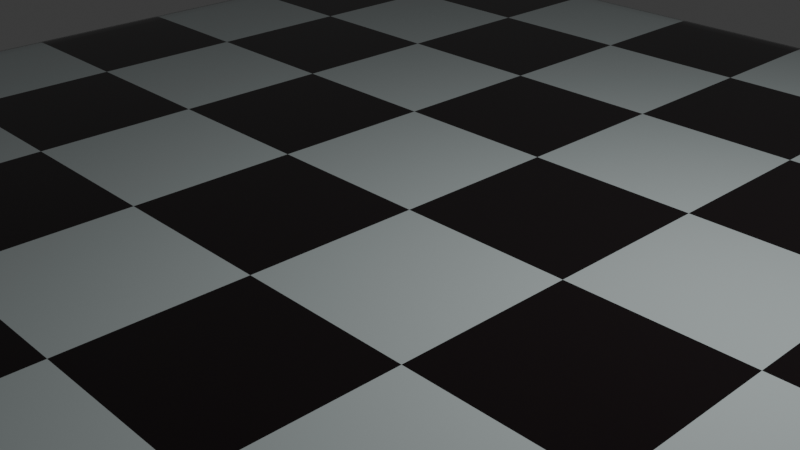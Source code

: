 # Source: board.blend  (saved by Blender 5.0.118; exported with 4.5.12 LTS)
import bpy
from mathutils import Matrix  # noqa: F401  (used for matrix-valued properties, if any)

bpy.ops.wm.read_factory_settings(use_empty=True)
scene = bpy.context.scene
scene.name = 'Scene'

# ---- collections
col_collection = bpy.data.collections.new('Collection'); scene.collection.children.link(col_collection)

# ---- materials (node trees are filled in below, after node groups)
mat_blacksquare = bpy.data.materials.new('blacksquare')
mat_whitesquare = bpy.data.materials.new('whitesquare')

# ---- material node trees
mat_blacksquare.use_nodes = True; mat_blacksquare.node_tree.nodes.clear()
_N = mat_blacksquare.node_tree.nodes; _L = mat_blacksquare.node_tree.links
n0 = _N.new('ShaderNodeBsdfPrincipled'); n0.name = 'Principled BSDF'; n0.location = (-200, 100)
n0.inputs[0].default_value = (0.009254, 0.005866, 0.006545, 1.0)
n0.inputs[2].default_value = 0.1
n0.inputs[7].default_value = 0.1
n1 = _N.new('ShaderNodeOutputMaterial'); n1.name = 'Material Output'; n1.location = (200, 100)
_L.new(n0.outputs[0], n1.inputs[0])
n1.is_active_output = True
mat_whitesquare.use_nodes = True; mat_whitesquare.node_tree.nodes.clear()
_N = mat_whitesquare.node_tree.nodes; _L = mat_whitesquare.node_tree.links
n0 = _N.new('ShaderNodeBsdfPrincipled'); n0.name = 'Principled BSDF'; n0.location = (-200, 100)
n0.inputs[0].default_value = (0.4609, 0.5176, 0.5176, 1.0)
n0.inputs[2].default_value = 0.1
n1 = _N.new('ShaderNodeOutputMaterial'); n1.name = 'Material Output'; n1.location = (200, 100)
_L.new(n0.outputs[0], n1.inputs[0])
n1.is_active_output = True

# ---- world
world_world = bpy.data.worlds.new('World'); scene.world = world_world
world_world.use_nodes = True; world_world.node_tree.nodes.clear()
_N = world_world.node_tree.nodes; _L = world_world.node_tree.links
n0 = _N.new('ShaderNodeOutputWorld'); n0.name = 'World Output'; n0.location = (200, 100)
n1 = _N.new('ShaderNodeBackground'); n1.name = 'Background'; n1.location = (-200, 100)
n1.inputs[0].default_value = (0.05088, 0.05088, 0.05088, 1.0)
_L.new(n1.outputs[0], n0.inputs[0])
n0.is_active_output = True
world_world.color = (0.05088, 0.05088, 0.05088)
world_world.sun_shadow_jitter_overblur = 0.0

# ---- cameras
cam_camera = bpy.data.cameras.new('Camera')
cam_camera.clip_end = 100.0
cam_camera.ortho_scale = 7.314

# ---- lights
light_light = bpy.data.lights.new('Light', 'POINT')
light_light.energy = 1000.0
light_light.shadow_soft_size = 0.1

# ---- meshes
me_plane = bpy.data.meshes.new('Plane')
me_plane.from_pydata([(-1.0, -1.0, -0.1), (1.0, -1.0, -0.1), (-1.0, 1.0, -0.1), (1.0, 1.0, -0.1), (-1.0, 0.0, -0.1), (0.0, -1.0, -0.1), (1.0, 0.0, -0.1), (0.0, 1.0, -0.1), (0.0, 0.0, 0.0), (-1.0, -0.5, -0.1), (0.5, -1.0, -0.1), (1.0, 0.5, -0.1), (-0.5, 1.0, -0.1), (-1.0, 0.5, -0.1), (-0.5, -1.0, -0.1), (1.0, -0.5, -0.1), (0.5, 1.0, -0.1), (0.0, 0.5, 0.0), (0.0, -0.5, 0.0), (-0.5, 0.0, 0.0), (0.5, 0.0, 0.0), (0.5, -0.5, 0.0), (-0.5, -0.5, 0.0), (-0.5, 0.5, 0.0), (0.5, 0.5, 0.0), (-1.0, -0.75, 0.0), (0.75, -1.0, -0.1), (1.0, 0.75, -0.1), (-0.75, 1.0, -0.1), (-1.0, 0.25, -0.1), (-0.25, -1.0, -0.1), (1.0, -0.25, -0.1), (0.25, 1.0, -0.1), (0.0, 0.75, 0.0), (0.0, -0.25, 0.0), (-0.75, 0.0, 0.0), (0.25, 0.0, 0.0), (-1.0, -0.25, -0.1), (0.25, -1.0, -0.1), (1.0, 0.25, -0.1), (-0.25, 1.0, -0.1), (-1.0, 0.75, -0.1), (-0.75, -1.0, -0.1), (1.0, -0.75, -0.1), (0.75, 1.0, 0.0), (0.0, 0.25, 0.0), (0.0, -0.75, 0.0), (-0.25, 0.0, 0.0), (0.75, 0.0, 0.0), (0.5, -0.25, 0.0), (0.5, -0.75, 0.0), (0.25, -0.5, 0.0), (0.75, -0.5, 0.0), (-0.5, -0.25, 0.0), (-0.5, -0.75, 0.0), (-0.75, -0.5, 0.0), (-0.25, -0.5, 0.0), (-0.5, 0.75, 0.0), (-0.5, 0.25, 0.0), (-0.75, 0.5, 0.0), (-0.25, 0.5, 0.0), (0.5, 0.75, 0.0), (0.5, 0.25, 0.0), (0.25, 0.5, 0.0), (0.75, 0.5, 0.0), (0.75, 0.25, 0.0), (0.25, 0.25, 0.0), (0.25, 0.75, 0.0), (-0.25, 0.25, 0.0), (-0.75, 0.25, 0.0), (-0.75, 0.75, 0.0), (-0.25, -0.75, 0.0), (-0.75, -0.75, 0.0), (-0.75, -0.25, 0.0), (0.75, -0.75, 0.0), (0.25, -0.75, 0.0), (0.25, -0.25, 0.0), (0.75, -0.25, 0.0), (-0.25, -0.25, 0.0), (-0.25, 0.75, 0.0), (0.75, 0.75, 0.0), (-1.0, -0.75, 0.006688), (-1.0, -1.0, 0.006688), (0.75, -1.0, 0.006688), (1.0, -1.0, 0.006688), (1.0, 0.75, 0.006688), (1.0, 1.0, 0.006688), (-0.75, 1.0, 0.006688), (-1.0, 1.0, 0.006688), (-1.0, 0.25, 0.006688), (-1.0, 0.0, 0.006688), (-0.25, -1.0, 0.006688), (0.0, -1.0, 0.006688), (1.0, -0.25, 0.006688), (1.0, 0.0, 0.006688), (0.25, 1.0, 0.006688), (0.0, 1.0, 0.006688), (0.0, 0.75, 0.006688), (0.0, -0.25, 0.006688), (0.0, 0.0, 0.006688), (-0.75, 0.0, 0.006688), (0.25, 0.0, 0.006688), (-1.0, -0.25, 0.006688), (-1.0, -0.5, 0.006688), (0.25, -1.0, 0.006688), (0.5, -1.0, 0.006688), (1.0, 0.25, 0.006688), (1.0, 0.5, 0.006688), (-0.25, 1.0, 0.006688), (-0.5, 1.0, 0.006688), (-1.0, 0.75, 0.006688), (-1.0, 0.5, 0.006688), (-0.75, -1.0, 0.006688), (-0.5, -1.0, 0.006688), (1.0, -0.75, 0.006688), (1.0, -0.5, 0.006688), (0.75, 1.0, 0.006688), (0.5, 1.0, 0.006688), (0.0, 0.25, 0.006688), (0.0, 0.5, 0.006688), (0.0, -0.75, 0.006688), (0.0, -0.5, 0.006688), (-0.25, 0.0, 0.006688), (-0.5, 0.0, 0.006688), (0.75, 0.0, 0.006688), (0.5, 0.0, 0.006688), (0.5, -0.25, 0.006688), (0.5, -0.75, 0.006688), (0.5, -0.5, 0.006688), (0.25, -0.5, 0.006688), (0.75, -0.5, 0.006688), (-0.5, -0.25, 0.006688), (-0.5, -0.75, 0.006688), (-0.5, -0.5, 0.006688), (-0.75, -0.5, 0.006688), (-0.25, -0.5, 0.006688), (-0.5, 0.75, 0.006688), (-0.5, 0.25, 0.006688), (-0.5, 0.5, 0.006688), (-0.75, 0.5, 0.006688), (-0.25, 0.5, 0.006688), (0.5, 0.75, 0.006688), (0.5, 0.25, 0.006688), (0.5, 0.5, 0.006688), (0.25, 0.5, 0.006688), (0.75, 0.5, 0.006688), (0.75, 0.25, 0.006688), (0.25, 0.25, 0.006688), (0.25, 0.75, 0.006688), (-0.25, 0.25, 0.006688), (-0.75, 0.25, 0.006688), (-0.75, 0.75, 0.006688), (-0.25, -0.75, 0.006688), (-0.75, -0.75, 0.006688), (-0.75, -0.25, 0.006688), (0.75, -0.75, 0.006688), (0.25, -0.75, 0.006688), (0.25, -0.25, 0.006688), (0.75, -0.25, 0.006688), (-0.25, -0.25, 0.006688), (-0.25, 0.75, 0.006688), (0.75, 0.75, 0.006688)], [], [(80, 44, 3, 27), (79, 40, 7, 33), (78, 47, 8, 34), (77, 48, 6, 31), (76, 36, 20, 49), (75, 51, 21, 50), (74, 52, 15, 43), (73, 35, 19, 53), (72, 55, 22, 54), (71, 56, 18, 46), (70, 28, 12, 57), (69, 59, 23, 58), (68, 60, 17, 45), (67, 32, 16, 61), (66, 63, 24, 62), (65, 64, 11, 39), (62, 24, 64, 65), (20, 62, 65, 48), (48, 65, 39, 6), (45, 17, 63, 66), (8, 45, 66, 36), (36, 66, 62, 20), (33, 7, 32, 67), (17, 33, 67, 63), (63, 67, 61, 24), (58, 23, 60, 68), (19, 58, 68, 47), (47, 68, 45, 8), (29, 13, 59, 69), (4, 29, 69, 35), (35, 69, 58, 19), (41, 2, 28, 70), (13, 41, 70, 59), (59, 70, 57, 23), (54, 22, 56, 71), (14, 54, 71, 30), (30, 71, 46, 5), (25, 9, 55, 72), (0, 25, 72, 42), (42, 72, 54, 14), (37, 4, 35, 73), (9, 37, 73, 55), (55, 73, 53, 22), (50, 21, 52, 74), (10, 50, 74, 26), (26, 74, 43, 1), (46, 18, 51, 75), (5, 46, 75, 38), (38, 75, 50, 10), (34, 8, 36, 76), (18, 34, 76, 51), (51, 76, 49, 21), (49, 20, 48, 77), (21, 49, 77, 52), (52, 77, 31, 15), (53, 19, 47, 78), (22, 53, 78, 56), (56, 78, 34, 18), (57, 12, 40, 79), (23, 57, 79, 60), (60, 79, 33, 17), (61, 16, 44, 80), (24, 61, 80, 64), (64, 80, 27, 11), (161, 85, 86, 116), (160, 97, 96, 108), (159, 98, 99, 122), (158, 93, 94, 124), (157, 126, 125, 101), (156, 127, 128, 129), (155, 114, 115, 130), (154, 131, 123, 100), (153, 132, 133, 134), (152, 120, 121, 135), (151, 136, 109, 87), (150, 137, 138, 139), (149, 118, 119, 140), (148, 141, 117, 95), (147, 142, 143, 144), (146, 106, 107, 145), (142, 146, 145, 143), (125, 124, 146, 142), (124, 94, 106, 146), (118, 147, 144, 119), (99, 101, 147, 118), (101, 125, 142, 147), (97, 148, 95, 96), (119, 144, 148, 97), (144, 143, 141, 148), (137, 149, 140, 138), (123, 122, 149, 137), (122, 99, 118, 149), (89, 150, 139, 111), (90, 100, 150, 89), (100, 123, 137, 150), (110, 151, 87, 88), (111, 139, 151, 110), (139, 138, 136, 151), (132, 152, 135, 133), (113, 91, 152, 132), (91, 92, 120, 152), (81, 153, 134, 103), (82, 112, 153, 81), (112, 113, 132, 153), (102, 154, 100, 90), (103, 134, 154, 102), (134, 133, 131, 154), (127, 155, 130, 128), (105, 83, 155, 127), (83, 84, 114, 155), (120, 156, 129, 121), (92, 104, 156, 120), (104, 105, 127, 156), (98, 157, 101, 99), (121, 129, 157, 98), (129, 128, 126, 157), (126, 158, 124, 125), (128, 130, 158, 126), (130, 115, 93, 158), (131, 159, 122, 123), (133, 135, 159, 131), (135, 121, 98, 159), (136, 160, 108, 109), (138, 140, 160, 136), (140, 119, 97, 160), (141, 161, 116, 117), (143, 145, 161, 141), (145, 107, 85, 161), (4, 37, 102, 90), (37, 9, 103, 102), (5, 38, 104, 92), (38, 10, 105, 104), (9, 25, 81, 103), (25, 0, 82, 81), (6, 39, 106, 94), (39, 11, 107, 106), (10, 26, 83, 105), (26, 1, 84, 83), (7, 40, 108, 96), (40, 12, 109, 108), (11, 27, 85, 107), (27, 3, 86, 85), (2, 41, 110, 88), (41, 13, 111, 110), (12, 28, 87, 109), (28, 2, 88, 87), (0, 42, 112, 82), (42, 14, 113, 112), (13, 29, 89, 111), (29, 4, 90, 89), (1, 43, 114, 84), (43, 15, 115, 114), (14, 30, 91, 113), (30, 5, 92, 91), (3, 44, 116, 86), (44, 16, 117, 116), (15, 31, 93, 115), (31, 6, 94, 93), (16, 32, 95, 117), (32, 7, 96, 95)])
me_plane.polygons.foreach_set('use_smooth', [True] * 160)
me_plane.polygons.foreach_set('material_index', [0, 0, 0, 0, 0, 0, 0, 0, 0, 0, 0, 0, 0, 0, 0, 0, 1, 0, 1, 1, 0, 1, 1, 0, 1, 1, 0, 1, 1, 0, 1, 1, 0, 1, 1, 0, 1, 1, 0, 1, 1, 0, 1, 1, 0, 1, 1, 0, 1, 1, 0, 1, 1, 0, 1, 1, 0, 1, 1, 0, 1, 1, 0, 1, 0, 0, 0, 0, 0, 0, 0, 0, 0, 0, 0, 0, 0, 0, 0, 0, 1, 0, 1, 1, 0, 1, 1, 0, 1, 1, 0, 1, 1, 0, 1, 1, 0, 1, 1, 0, 1, 1, 0, 1, 1, 0, 1, 1, 0, 1, 1, 0, 1, 1, 0, 1, 1, 0, 1, 1, 0, 1, 1, 0, 1, 1, 0, 1, 1, 0, 0, 1, 1, 0, 1, 0, 0, 1, 0, 1, 1, 0, 1, 0, 0, 1, 0, 1, 1, 0, 1, 0, 0, 1, 0, 1, 1, 0, 0, 1])
_uv = me_plane.uv_layers.new(name='UVMap')
_uv.uv.foreach_set('vector', [0.875, 0.875, 0.875, 1.0, 1.0, 1.0, 1.0, 0.875, 0.375, 0.875, 0.375, 1.0, 0.5, 1.0, 0.5, 0.875, 0.375, 0.375, 0.375, 0.5, 0.5, 0.5, 0.5, 0.375, 0.875, 0.375, 0.875, 0.5, 1.0, 0.5, 1.0, 0.375, 0.625, 0.375, 0.625, 0.5, 0.75, 0.5, 0.75, 0.375, 0.625, 0.125, 0.625, 0.25, 0.75, 0.25, 0.75, 0.125, 0.875, 0.125, 0.875, 0.25, 1.0, 0.25, 1.0, 0.125, 0.125, 0.375, 0.125, 0.5, 0.25, 0.5, 0.25, 0.375, 0.125, 0.125, 0.125, 0.25, 0.25, 0.25, 0.25, 0.125, 0.375, 0.125, 0.375, 0.25, 0.5, 0.25, 0.5, 0.125, 0.125, 0.875, 0.125, 1.0, 0.25, 1.0, 0.25, 0.875, 0.125, 0.625, 0.125, 0.75, 0.25, 0.75, 0.25, 0.625, 0.375, 0.625, 0.375, 0.75, 0.5, 0.75, 0.5, 0.625, 0.625, 0.875, 0.625, 1.0, 0.75, 1.0, 0.75, 0.875, 0.625, 0.625, 0.625, 0.75, 0.75, 0.75, 0.75, 0.625, 0.875, 0.625, 0.875, 0.75, 1.0, 0.75, 1.0, 0.625, 0.75, 0.625, 0.75, 0.75, 0.875, 0.75, 0.875, 0.625, 0.75, 0.5, 0.75, 0.625, 0.875, 0.625, 0.875, 0.5, 0.875, 0.5, 0.875, 0.625, 1.0, 0.625, 1.0, 0.5, 0.5, 0.625, 0.5, 0.75, 0.625, 0.75, 0.625, 0.625, 0.5, 0.5, 0.5, 0.625, 0.625, 0.625, 0.625, 0.5, 0.625, 0.5, 0.625, 0.625, 0.75, 0.625, 0.75, 0.5, 0.5, 0.875, 0.5, 1.0, 0.625, 1.0, 0.625, 0.875, 0.5, 0.75, 0.5, 0.875, 0.625, 0.875, 0.625, 0.75, 0.625, 0.75, 0.625, 0.875, 0.75, 0.875, 0.75, 0.75, 0.25, 0.625, 0.25, 0.75, 0.375, 0.75, 0.375, 0.625, 0.25, 0.5, 0.25, 0.625, 0.375, 0.625, 0.375, 0.5, 0.375, 0.5, 0.375, 0.625, 0.5, 0.625, 0.5, 0.5, 0.0, 0.625, 0.0, 0.75, 0.125, 0.75, 0.125, 0.625, 0.0, 0.5, 0.0, 0.625, 0.125, 0.625, 0.125, 0.5, 0.125, 0.5, 0.125, 0.625, 0.25, 0.625, 0.25, 0.5, 0.0, 0.875, 0.0, 1.0, 0.125, 1.0, 0.125, 0.875, 0.0, 0.75, 0.0, 0.875, 0.125, 0.875, 0.125, 0.75, 0.125, 0.75, 0.125, 0.875, 0.25, 0.875, 0.25, 0.75, 0.25, 0.125, 0.25, 0.25, 0.375, 0.25, 0.375, 0.125, 0.25, 0.0, 0.25, 0.125, 0.375, 0.125, 0.375, 0.0, 0.375, 0.0, 0.375, 0.125, 0.5, 0.125, 0.5, 0.0, 0.0, 0.125, 0.0, 0.25, 0.125, 0.25, 0.125, 0.125, 0.0, 0.0, 0.0, 0.125, 0.125, 0.125, 0.125, 0.0, 0.125, 0.0, 0.125, 0.125, 0.25, 0.125, 0.25, 0.0, 0.0, 0.375, 0.0, 0.5, 0.125, 0.5, 0.125, 0.375, 0.0, 0.25, 0.0, 0.375, 0.125, 0.375, 0.125, 0.25, 0.125, 0.25, 0.125, 0.375, 0.25, 0.375, 0.25, 0.25, 0.75, 0.125, 0.75, 0.25, 0.875, 0.25, 0.875, 0.125, 0.75, 0.0, 0.75, 0.125, 0.875, 0.125, 0.875, 0.0, 0.875, 0.0, 0.875, 0.125, 1.0, 0.125, 1.0, 0.0, 0.5, 0.125, 0.5, 0.25, 0.625, 0.25, 0.625, 0.125, 0.5, 0.0, 0.5, 0.125, 0.625, 0.125, 0.625, 0.0, 0.625, 0.0, 0.625, 0.125, 0.75, 0.125, 0.75, 0.0, 0.5, 0.375, 0.5, 0.5, 0.625, 0.5, 0.625, 0.375, 0.5, 0.25, 0.5, 0.375, 0.625, 0.375, 0.625, 0.25, 0.625, 0.25, 0.625, 0.375, 0.75, 0.375, 0.75, 0.25, 0.75, 0.375, 0.75, 0.5, 0.875, 0.5, 0.875, 0.375, 0.75, 0.25, 0.75, 0.375, 0.875, 0.375, 0.875, 0.25, 0.875, 0.25, 0.875, 0.375, 1.0, 0.375, 1.0, 0.25, 0.25, 0.375, 0.25, 0.5, 0.375, 0.5, 0.375, 0.375, 0.25, 0.25, 0.25, 0.375, 0.375, 0.375, 0.375, 0.25, 0.375, 0.25, 0.375, 0.375, 0.5, 0.375, 0.5, 0.25, 0.25, 0.875, 0.25, 1.0, 0.375, 1.0, 0.375, 0.875, 0.25, 0.75, 0.25, 0.875, 0.375, 0.875, 0.375, 0.75, 0.375, 0.75, 0.375, 0.875, 0.5, 0.875, 0.5, 0.75, 0.75, 0.875, 0.75, 1.0, 0.875, 1.0, 0.875, 0.875, 0.75, 0.75, 0.75, 0.875, 0.875, 0.875, 0.875, 0.75, 0.875, 0.75, 0.875, 0.875, 1.0, 0.875, 1.0, 0.75, 0.875, 0.875, 1.0, 0.875, 1.0, 1.0, 0.875, 1.0, 0.375, 0.875, 0.5, 0.875, 0.5, 1.0, 0.375, 1.0, 0.375, 0.375, 0.5, 0.375, 0.5, 0.5, 0.375, 0.5, 0.875, 0.375, 1.0, 0.375, 1.0, 0.5, 0.875, 0.5, 0.625, 0.375, 0.75, 0.375, 0.75, 0.5, 0.625, 0.5, 0.625, 0.125, 0.75, 0.125, 0.75, 0.25, 0.625, 0.25, 0.875, 0.125, 1.0, 0.125, 1.0, 0.25, 0.875, 0.25, 0.125, 0.375, 0.25, 0.375, 0.25, 0.5, 0.125, 0.5, 0.125, 0.125, 0.25, 0.125, 0.25, 0.25, 0.125, 0.25, 0.375, 0.125, 0.5, 0.125, 0.5, 0.25, 0.375, 0.25, 0.125, 0.875, 0.25, 0.875, 0.25, 1.0, 0.125, 1.0, 0.125, 0.625, 0.25, 0.625, 0.25, 0.75, 0.125, 0.75, 0.375, 0.625, 0.5, 0.625, 0.5, 0.75, 0.375, 0.75, 0.625, 0.875, 0.75, 0.875, 0.75, 1.0, 0.625, 1.0, 0.625, 0.625, 0.75, 0.625, 0.75, 0.75, 0.625, 0.75, 0.875, 0.625, 1.0, 0.625, 1.0, 0.75, 0.875, 0.75, 0.75, 0.625, 0.875, 0.625, 0.875, 0.75, 0.75, 0.75, 0.75, 0.5, 0.875, 0.5, 0.875, 0.625, 0.75, 0.625, 0.875, 0.5, 1.0, 0.5, 1.0, 0.625, 0.875, 0.625, 0.5, 0.625, 0.625, 0.625, 0.625, 0.75, 0.5, 0.75, 0.5, 0.5, 0.625, 0.5, 0.625, 0.625, 0.5, 0.625, 0.625, 0.5, 0.75, 0.5, 0.75, 0.625, 0.625, 0.625, 0.5, 0.875, 0.625, 0.875, 0.625, 1.0, 0.5, 1.0, 0.5, 0.75, 0.625, 0.75, 0.625, 0.875, 0.5, 0.875, 0.625, 0.75, 0.75, 0.75, 0.75, 0.875, 0.625, 0.875, 0.25, 0.625, 0.375, 0.625, 0.375, 0.75, 0.25, 0.75, 0.25, 0.5, 0.375, 0.5, 0.375, 0.625, 0.25, 0.625, 0.375, 0.5, 0.5, 0.5, 0.5, 0.625, 0.375, 0.625, 0.0, 0.625, 0.125, 0.625, 0.125, 0.75, 0.0, 0.75, 0.0, 0.5, 0.125, 0.5, 0.125, 0.625, 0.0, 0.625, 0.125, 0.5, 0.25, 0.5, 0.25, 0.625, 0.125, 0.625, 0.0, 0.875, 0.125, 0.875, 0.125, 1.0, 0.0, 1.0, 0.0, 0.75, 0.125, 0.75, 0.125, 0.875, 0.0, 0.875, 0.125, 0.75, 0.25, 0.75, 0.25, 0.875, 0.125, 0.875, 0.25, 0.125, 0.375, 0.125, 0.375, 0.25, 0.25, 0.25, 0.25, 0.0, 0.375, 0.0, 0.375, 0.125, 0.25, 0.125, 0.375, 0.0, 0.5, 0.0, 0.5, 0.125, 0.375, 0.125, 0.0, 0.125, 0.125, 0.125, 0.125, 0.25, 0.0, 0.25, 0.0, 0.0, 0.125, 0.0, 0.125, 0.125, 0.0, 0.125, 0.125, 0.0, 0.25, 0.0, 0.25, 0.125, 0.125, 0.125, 0.0, 0.375, 0.125, 0.375, 0.125, 0.5, 0.0, 0.5, 0.0, 0.25, 0.125, 0.25, 0.125, 0.375, 0.0, 0.375, 0.125, 0.25, 0.25, 0.25, 0.25, 0.375, 0.125, 0.375, 0.75, 0.125, 0.875, 0.125, 0.875, 0.25, 0.75, 0.25, 0.75, 0.0, 0.875, 0.0, 0.875, 0.125, 0.75, 0.125, 0.875, 0.0, 1.0, 0.0, 1.0, 0.125, 0.875, 0.125, 0.5, 0.125, 0.625, 0.125, 0.625, 0.25, 0.5, 0.25, 0.5, 0.0, 0.625, 0.0, 0.625, 0.125, 0.5, 0.125, 0.625, 0.0, 0.75, 0.0, 0.75, 0.125, 0.625, 0.125, 0.5, 0.375, 0.625, 0.375, 0.625, 0.5, 0.5, 0.5, 0.5, 0.25, 0.625, 0.25, 0.625, 0.375, 0.5, 0.375, 0.625, 0.25, 0.75, 0.25, 0.75, 0.375, 0.625, 0.375, 0.75, 0.375, 0.875, 0.375, 0.875, 0.5, 0.75, 0.5, 0.75, 0.25, 0.875, 0.25, 0.875, 0.375, 0.75, 0.375, 0.875, 0.25, 1.0, 0.25, 1.0, 0.375, 0.875, 0.375, 0.25, 0.375, 0.375, 0.375, 0.375, 0.5, 0.25, 0.5, 0.25, 0.25, 0.375, 0.25, 0.375, 0.375, 0.25, 0.375, 0.375, 0.25, 0.5, 0.25, 0.5, 0.375, 0.375, 0.375, 0.25, 0.875, 0.375, 0.875, 0.375, 1.0, 0.25, 1.0, 0.25, 0.75, 0.375, 0.75, 0.375, 0.875, 0.25, 0.875, 0.375, 0.75, 0.5, 0.75, 0.5, 0.875, 0.375, 0.875, 0.75, 0.875, 0.875, 0.875, 0.875, 1.0, 0.75, 1.0, 0.75, 0.75, 0.875, 0.75, 0.875, 0.875, 0.75, 0.875, 0.875, 0.75, 1.0, 0.75, 1.0, 0.875, 0.875, 0.875, 0.0, 0.5, 0.0, 0.375, 0.0, 0.375, 0.0, 0.5, 0.0, 0.375, 0.0, 0.25, 0.0, 0.25, 0.0, 0.375, 0.5, 0.0, 0.625, 0.0, 0.625, 0.0, 0.5, 0.0, 0.625, 0.0, 0.75, 0.0, 0.75, 0.0, 0.625, 0.0, 0.0, 0.25, 0.0, 0.125, 0.0, 0.125, 0.0, 0.25, 0.0, 0.125, 0.0, 0.0, 0.0, 0.0, 0.0, 0.125, 1.0, 0.5, 1.0, 0.625, 1.0, 0.625, 1.0, 0.5, 1.0, 0.625, 1.0, 0.75, 1.0, 0.75, 1.0, 0.625, 0.75, 0.0, 0.875, 0.0, 0.875, 0.0, 0.75, 0.0, 0.875, 0.0, 1.0, 0.0, 1.0, 0.0, 0.875, 0.0, 0.5, 1.0, 0.375, 1.0, 0.375, 1.0, 0.5, 1.0, 0.375, 1.0, 0.25, 1.0, 0.25, 1.0, 0.375, 1.0, 1.0, 0.75, 1.0, 0.875, 1.0, 0.875, 1.0, 0.75, 1.0, 0.875, 1.0, 1.0, 1.0, 1.0, 1.0, 0.875, 0.0, 1.0, 0.0, 0.875, 0.0, 0.875, 0.0, 1.0, 0.0, 0.875, 0.0, 0.75, 0.0, 0.75, 0.0, 0.875, 0.25, 1.0, 0.125, 1.0, 0.125, 1.0, 0.25, 1.0, 0.125, 1.0, 0.0, 1.0, 0.0, 1.0, 0.125, 1.0, 0.0, 0.0, 0.125, 0.0, 0.125, 0.0, 0.0, 0.0, 0.125, 0.0, 0.25, 0.0, 0.25, 0.0, 0.125, 0.0, 0.0, 0.75, 0.0, 0.625, 0.0, 0.625, 0.0, 0.75, 0.0, 0.625, 0.0, 0.5, 0.0, 0.5, 0.0, 0.625, 1.0, 0.0, 1.0, 0.125, 1.0, 0.125, 1.0, 0.0, 1.0, 0.125, 1.0, 0.25, 1.0, 0.25, 1.0, 0.125, 0.25, 0.0, 0.375, 0.0, 0.375, 0.0, 0.25, 0.0, 0.375, 0.0, 0.5, 0.0, 0.5, 0.0, 0.375, 0.0, 1.0, 1.0, 0.875, 1.0, 0.875, 1.0, 1.0, 1.0, 0.875, 1.0, 0.75, 1.0, 0.75, 1.0, 0.875, 1.0, 1.0, 0.25, 1.0, 0.375, 1.0, 0.375, 1.0, 0.25, 1.0, 0.375, 1.0, 0.5, 1.0, 0.5, 1.0, 0.375, 0.75, 1.0, 0.625, 1.0, 0.625, 1.0, 0.75, 1.0, 0.625, 1.0, 0.5, 1.0, 0.5, 1.0, 0.625, 1.0])
me_plane.materials.append(mat_blacksquare)
me_plane.materials.append(mat_whitesquare)
me_plane.update()

# ---- objects
ob_light = bpy.data.objects.new('Light', light_light)
ob_camera = bpy.data.objects.new('Camera', cam_camera)
ob_chessboard = bpy.data.objects.new('chessboard', me_plane)

# ---- transforms, parenting, visibility, modifiers, constraints
ob_light.location = (4.076, 1.005, 5.904)
ob_light.rotation_euler = (0.6503, 0.05522, 1.866)
ob_light.lock_rotations_4d = False
ob_light.empty_display_type = 'ARROWS'
ob_light.color = (0.0, 0.0, 0.0, 0.0)
ob_light.lineart.crease_threshold = 0.0
ob_camera.location = (7.359, -6.926, 4.958)
ob_camera.rotation_euler = (1.109, 0.0, 0.8149)
ob_camera.lock_rotations_4d = False
ob_camera.empty_display_type = 'ARROWS'
ob_camera.color = (0.0, 0.0, 0.0, 0.0)
ob_camera.display_type = 'WIRE'
ob_camera.lineart.crease_threshold = 0.0
ob_chessboard.location = (0.0, 0.1425, 0.0)
ob_chessboard.scale = (8.0, 8.0, 8.0)
_m = ob_chessboard.modifiers.new('Bevel', 'BEVEL')
_m.width = 0.001
_m.width_pct = 0.001
_m.profile = 1.0
_m = ob_chessboard.modifiers.new('Subdivision', 'SUBSURF')
_m.levels = 3

# ---- collection membership
col_collection.objects.link(ob_light)
col_collection.objects.link(ob_camera)
col_collection.objects.link(ob_chessboard)

# ---- scene / render settings (as saved in the file)
scene.camera = ob_camera
scene.frame_start = 1; scene.frame_end = 250; scene.frame_set(1)
scene.render.engine = 'BLENDER_EEVEE_NEXT'
scene.render.bake_bias = 0.0
scene.render.bake_samples = 0
scene.cycles.sampling_pattern = 'TABULATED_SOBOL'
scene.eevee.use_volume_custom_range = False
bpy.context.view_layer.update()
